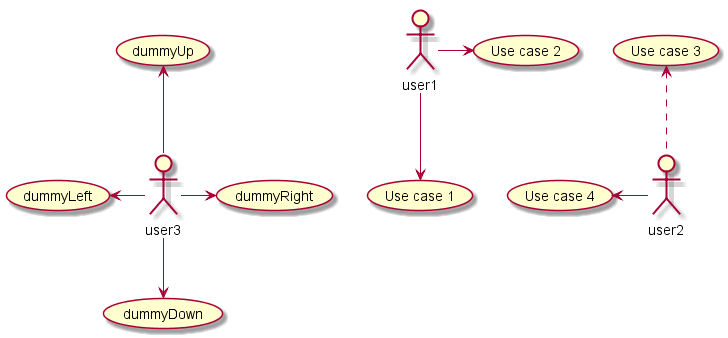

The diagram above was rendered by PlantUML. Its source (embedded in the PNG):
@startuml
:user1: --> (Use case 1)
:user1: -> (Use case 2)

(Use case 3) <.. :user2:
(Use case 4) <- :user2:

:user3: -left-> (dummyLeft) 
:user3: -right-> (dummyRight) 
:user3: -up-> (dummyUp)
:user3: -down-> (dummyDown)
@enduml